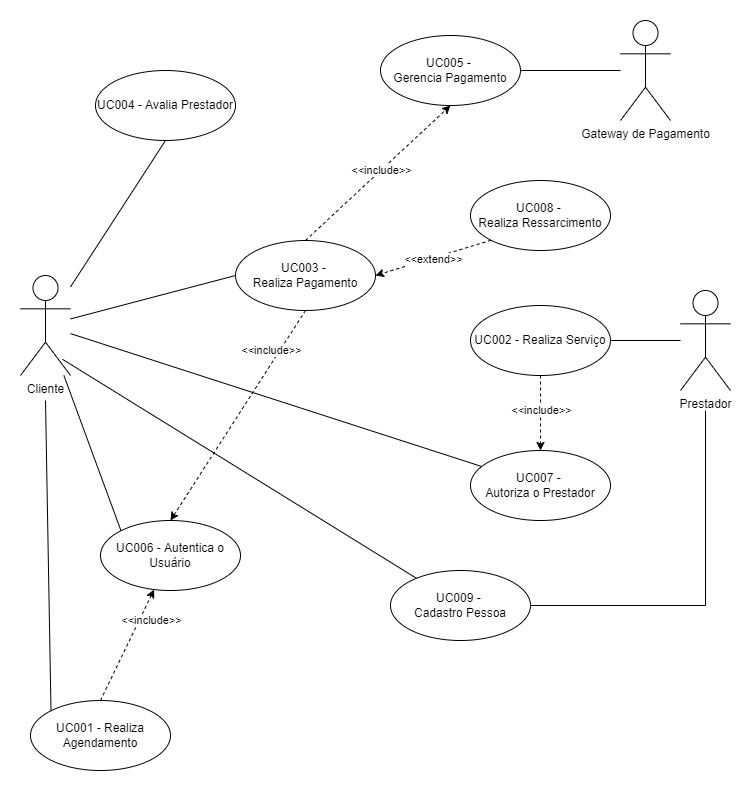

The diagram above was exported from draw.io. Its source (the exported page's mxGraphModel, read from the mxfile embedded in the PNG):
<mxGraphModel dx="1819" dy="1047" grid="1" gridSize="10" guides="1" tooltips="1" connect="1" arrows="1" fold="1" page="1" pageScale="1" pageWidth="827" pageHeight="1169" math="0" shadow="0">
  <root>
    <mxCell id="WIyWlLk6GJQsqaUBKTNV-0" />
    <mxCell id="WIyWlLk6GJQsqaUBKTNV-1" parent="WIyWlLk6GJQsqaUBKTNV-0" />
    <mxCell id="_WP4VvYdHkdJaImbNURn-7" style="edgeStyle=orthogonalEdgeStyle;rounded=0;orthogonalLoop=1;jettySize=auto;html=1;endArrow=none;endFill=0;" parent="WIyWlLk6GJQsqaUBKTNV-1" target="_WP4VvYdHkdJaImbNURn-5" edge="1">
      <mxGeometry relative="1" as="geometry">
        <mxPoint x="755" y="610" as="sourcePoint" />
        <Array as="points">
          <mxPoint x="755" y="805" />
        </Array>
      </mxGeometry>
    </mxCell>
    <mxCell id="XQqoP7wHpd97fPhdx_in-2" value="UC003 - &lt;br&gt;Realiza Pagamento" style="ellipse;whiteSpace=wrap;html=1;" parent="WIyWlLk6GJQsqaUBKTNV-1" vertex="1">
      <mxGeometry x="285" y="440" width="140" height="70" as="geometry" />
    </mxCell>
    <mxCell id="XQqoP7wHpd97fPhdx_in-7" value="UC005 - &lt;br&gt;Gerencia Pagamento" style="ellipse;whiteSpace=wrap;html=1;" parent="WIyWlLk6GJQsqaUBKTNV-1" vertex="1">
      <mxGeometry x="430" y="235" width="140" height="70" as="geometry" />
    </mxCell>
    <mxCell id="XQqoP7wHpd97fPhdx_in-10" value="Gateway de Pagamento" style="shape=umlActor;verticalLabelPosition=bottom;verticalAlign=top;html=1;" parent="WIyWlLk6GJQsqaUBKTNV-1" vertex="1">
      <mxGeometry x="670" y="220" width="50" height="100" as="geometry" />
    </mxCell>
    <mxCell id="N4BywTfgjLXVKUSwRb-L-4" value="" style="endArrow=classic;html=1;rounded=0;strokeColor=#000000;dashed=1;exitX=0.5;exitY=1;exitDx=0;exitDy=0;entryX=0.5;entryY=0;entryDx=0;entryDy=0;" parent="WIyWlLk6GJQsqaUBKTNV-1" source="TcVH24qssYo1S3U5I7M--11" target="TcVH24qssYo1S3U5I7M--27" edge="1">
      <mxGeometry width="50" height="50" relative="1" as="geometry">
        <mxPoint x="490" y="700" as="sourcePoint" />
        <mxPoint x="530" y="680" as="targetPoint" />
      </mxGeometry>
    </mxCell>
    <mxCell id="N4BywTfgjLXVKUSwRb-L-5" value="&amp;lt;&amp;lt;include&amp;gt;&amp;gt;&lt;br&gt;" style="edgeLabel;html=1;align=center;verticalAlign=middle;resizable=0;points=[];" parent="WIyWlLk6GJQsqaUBKTNV-1" connectable="0" vertex="1">
      <mxGeometry x="590.002560227801" y="609.9990454145096" as="geometry" />
    </mxCell>
    <mxCell id="TcVH24qssYo1S3U5I7M--4" value="Cliente" style="shape=umlActor;verticalLabelPosition=bottom;verticalAlign=top;html=1;" parent="WIyWlLk6GJQsqaUBKTNV-1" vertex="1">
      <mxGeometry x="70" y="475" width="50" height="100" as="geometry" />
    </mxCell>
    <mxCell id="TcVH24qssYo1S3U5I7M--8" value="" style="endArrow=none;html=1;rounded=0;exitX=1;exitY=0.5;exitDx=0;exitDy=0;" parent="WIyWlLk6GJQsqaUBKTNV-1" source="XQqoP7wHpd97fPhdx_in-7" target="XQqoP7wHpd97fPhdx_in-10" edge="1">
      <mxGeometry width="50" height="50" relative="1" as="geometry">
        <mxPoint x="440" y="305" as="sourcePoint" />
        <mxPoint x="610" y="270" as="targetPoint" />
      </mxGeometry>
    </mxCell>
    <mxCell id="TcVH24qssYo1S3U5I7M--9" value="" style="endArrow=none;html=1;rounded=0;exitX=0;exitY=0.5;exitDx=0;exitDy=0;" parent="WIyWlLk6GJQsqaUBKTNV-1" source="XQqoP7wHpd97fPhdx_in-2" target="TcVH24qssYo1S3U5I7M--4" edge="1">
      <mxGeometry width="50" height="50" relative="1" as="geometry">
        <mxPoint x="310" y="535" as="sourcePoint" />
        <mxPoint x="110" y="450" as="targetPoint" />
      </mxGeometry>
    </mxCell>
    <mxCell id="TcVH24qssYo1S3U5I7M--11" value="UC002 - Realiza Serviço" style="ellipse;whiteSpace=wrap;html=1;" parent="WIyWlLk6GJQsqaUBKTNV-1" vertex="1">
      <mxGeometry x="520" y="505" width="140" height="70" as="geometry" />
    </mxCell>
    <mxCell id="TcVH24qssYo1S3U5I7M--13" value="" style="endArrow=none;html=1;rounded=0;exitX=1;exitY=0.5;exitDx=0;exitDy=0;" parent="WIyWlLk6GJQsqaUBKTNV-1" source="TcVH24qssYo1S3U5I7M--11" target="TcVH24qssYo1S3U5I7M--10" edge="1">
      <mxGeometry width="50" height="50" relative="1" as="geometry">
        <mxPoint x="370" y="595" as="sourcePoint" />
        <mxPoint x="670" y="620" as="targetPoint" />
      </mxGeometry>
    </mxCell>
    <mxCell id="TcVH24qssYo1S3U5I7M--14" value="UC006 - Autentica o Usuário" style="ellipse;whiteSpace=wrap;html=1;" parent="WIyWlLk6GJQsqaUBKTNV-1" vertex="1">
      <mxGeometry x="150" y="720" width="140" height="70" as="geometry" />
    </mxCell>
    <mxCell id="TcVH24qssYo1S3U5I7M--15" value="" style="endArrow=classic;html=1;rounded=0;strokeColor=#000000;dashed=1;exitX=0.5;exitY=0;exitDx=0;exitDy=0;entryX=0.5;entryY=1;entryDx=0;entryDy=0;" parent="WIyWlLk6GJQsqaUBKTNV-1" source="XQqoP7wHpd97fPhdx_in-2" target="XQqoP7wHpd97fPhdx_in-7" edge="1">
      <mxGeometry width="50" height="50" relative="1" as="geometry">
        <mxPoint x="364.9999999999998" y="695" as="sourcePoint" />
        <mxPoint x="364.9999999999998" y="605" as="targetPoint" />
      </mxGeometry>
    </mxCell>
    <mxCell id="TcVH24qssYo1S3U5I7M--16" value="&amp;lt;&amp;lt;include&amp;gt;&amp;gt;&lt;br&gt;" style="edgeLabel;html=1;align=center;verticalAlign=middle;resizable=0;points=[];" parent="WIyWlLk6GJQsqaUBKTNV-1" connectable="0" vertex="1">
      <mxGeometry x="430.00256022780104" y="369.9990454145096" as="geometry" />
    </mxCell>
    <mxCell id="TcVH24qssYo1S3U5I7M--17" value="" style="endArrow=none;html=1;rounded=0;exitX=0;exitY=0;exitDx=0;exitDy=0;" parent="WIyWlLk6GJQsqaUBKTNV-1" source="TcVH24qssYo1S3U5I7M--14" target="TcVH24qssYo1S3U5I7M--4" edge="1">
      <mxGeometry width="50" height="50" relative="1" as="geometry">
        <mxPoint x="310" y="615" as="sourcePoint" />
        <mxPoint x="360" y="565" as="targetPoint" />
      </mxGeometry>
    </mxCell>
    <mxCell id="TcVH24qssYo1S3U5I7M--19" value="" style="endArrow=classic;html=1;rounded=0;strokeColor=#000000;dashed=1;exitX=0.5;exitY=1;exitDx=0;exitDy=0;entryX=0.5;entryY=0;entryDx=0;entryDy=0;" parent="WIyWlLk6GJQsqaUBKTNV-1" source="XQqoP7wHpd97fPhdx_in-2" target="TcVH24qssYo1S3U5I7M--14" edge="1">
      <mxGeometry width="50" height="50" relative="1" as="geometry">
        <mxPoint x="364.9999999999998" y="635" as="sourcePoint" />
        <mxPoint x="539.9999999999998" y="560" as="targetPoint" />
      </mxGeometry>
    </mxCell>
    <mxCell id="TcVH24qssYo1S3U5I7M--20" value="&amp;lt;&amp;lt;include&amp;gt;&amp;gt;&lt;br&gt;" style="edgeLabel;html=1;align=center;verticalAlign=middle;resizable=0;points=[];" parent="WIyWlLk6GJQsqaUBKTNV-1" connectable="0" vertex="1">
      <mxGeometry x="320.00256022780104" y="549.9990454145096" as="geometry" />
    </mxCell>
    <mxCell id="TcVH24qssYo1S3U5I7M--21" value="UC001 - Realiza Agendamento" style="ellipse;whiteSpace=wrap;html=1;" parent="WIyWlLk6GJQsqaUBKTNV-1" vertex="1">
      <mxGeometry x="80" y="900" width="140" height="70" as="geometry" />
    </mxCell>
    <mxCell id="TcVH24qssYo1S3U5I7M--22" value="" style="endArrow=none;html=1;rounded=0;exitX=0;exitY=0;exitDx=0;exitDy=0;" parent="WIyWlLk6GJQsqaUBKTNV-1" source="TcVH24qssYo1S3U5I7M--21" edge="1">
      <mxGeometry width="50" height="50" relative="1" as="geometry">
        <mxPoint x="310" y="795" as="sourcePoint" />
        <mxPoint x="95" y="600" as="targetPoint" />
      </mxGeometry>
    </mxCell>
    <mxCell id="TcVH24qssYo1S3U5I7M--23" value="" style="endArrow=classic;html=1;rounded=0;strokeColor=#000000;dashed=1;exitX=0.5;exitY=0;exitDx=0;exitDy=0;" parent="WIyWlLk6GJQsqaUBKTNV-1" source="TcVH24qssYo1S3U5I7M--21" target="TcVH24qssYo1S3U5I7M--14" edge="1">
      <mxGeometry width="50" height="50" relative="1" as="geometry">
        <mxPoint x="159.99999999999977" y="740" as="sourcePoint" />
        <mxPoint x="334.9999999999998" y="665" as="targetPoint" />
      </mxGeometry>
    </mxCell>
    <mxCell id="TcVH24qssYo1S3U5I7M--24" value="&amp;lt;&amp;lt;include&amp;gt;&amp;gt;&lt;br&gt;" style="edgeLabel;html=1;align=center;verticalAlign=middle;resizable=0;points=[];" parent="WIyWlLk6GJQsqaUBKTNV-1" connectable="0" vertex="1">
      <mxGeometry x="200.00256022780104" y="819.9990454145096" as="geometry" />
    </mxCell>
    <mxCell id="TcVH24qssYo1S3U5I7M--25" value="UC004 - Avalia Prestador" style="ellipse;whiteSpace=wrap;html=1;" parent="WIyWlLk6GJQsqaUBKTNV-1" vertex="1">
      <mxGeometry x="145" y="270" width="140" height="70" as="geometry" />
    </mxCell>
    <mxCell id="TcVH24qssYo1S3U5I7M--26" value="" style="endArrow=none;html=1;rounded=0;exitX=0.5;exitY=1;exitDx=0;exitDy=0;" parent="WIyWlLk6GJQsqaUBKTNV-1" source="TcVH24qssYo1S3U5I7M--25" target="TcVH24qssYo1S3U5I7M--4" edge="1">
      <mxGeometry width="50" height="50" relative="1" as="geometry">
        <mxPoint x="295.00000000000045" y="460" as="sourcePoint" />
        <mxPoint x="130" y="525.1315789473683" as="targetPoint" />
      </mxGeometry>
    </mxCell>
    <mxCell id="TcVH24qssYo1S3U5I7M--27" value="UC007 - &lt;br&gt;Autoriza o Prestador" style="ellipse;whiteSpace=wrap;html=1;" parent="WIyWlLk6GJQsqaUBKTNV-1" vertex="1">
      <mxGeometry x="520" y="650" width="140" height="70" as="geometry" />
    </mxCell>
    <mxCell id="TcVH24qssYo1S3U5I7M--28" value="" style="endArrow=none;html=1;rounded=0;" parent="WIyWlLk6GJQsqaUBKTNV-1" source="TcVH24qssYo1S3U5I7M--4" target="TcVH24qssYo1S3U5I7M--27" edge="1">
      <mxGeometry width="50" height="50" relative="1" as="geometry">
        <mxPoint x="350" y="620" as="sourcePoint" />
        <mxPoint x="400" y="570" as="targetPoint" />
      </mxGeometry>
    </mxCell>
    <mxCell id="_WP4VvYdHkdJaImbNURn-1" style="rounded=0;orthogonalLoop=1;jettySize=auto;html=1;exitX=0;exitY=1;exitDx=0;exitDy=0;entryX=1;entryY=0.5;entryDx=0;entryDy=0;dashed=1;" parent="WIyWlLk6GJQsqaUBKTNV-1" source="_WP4VvYdHkdJaImbNURn-0" target="XQqoP7wHpd97fPhdx_in-2" edge="1">
      <mxGeometry relative="1" as="geometry" />
    </mxCell>
    <mxCell id="_WP4VvYdHkdJaImbNURn-0" value="UC008 - &lt;br&gt;Realiza Ressarcimento" style="ellipse;whiteSpace=wrap;html=1;" parent="WIyWlLk6GJQsqaUBKTNV-1" vertex="1">
      <mxGeometry x="520" y="380" width="140" height="70" as="geometry" />
    </mxCell>
    <mxCell id="_WP4VvYdHkdJaImbNURn-2" value="&amp;lt;&amp;lt;extend&amp;gt;&amp;gt;" style="edgeLabel;html=1;align=center;verticalAlign=middle;resizable=0;points=[];" parent="WIyWlLk6GJQsqaUBKTNV-1" connectable="0" vertex="1">
      <mxGeometry x="490.00256022780104" y="459.9990454145096" as="geometry">
        <mxPoint x="-8" y="-1" as="offset" />
      </mxGeometry>
    </mxCell>
    <mxCell id="_WP4VvYdHkdJaImbNURn-6" style="edgeStyle=none;rounded=0;orthogonalLoop=1;jettySize=auto;html=1;entryX=0.84;entryY=0.838;entryDx=0;entryDy=0;entryPerimeter=0;endArrow=none;endFill=0;" parent="WIyWlLk6GJQsqaUBKTNV-1" source="_WP4VvYdHkdJaImbNURn-5" target="TcVH24qssYo1S3U5I7M--4" edge="1">
      <mxGeometry relative="1" as="geometry" />
    </mxCell>
    <mxCell id="_WP4VvYdHkdJaImbNURn-5" value="UC009 - &lt;br&gt;Cadastro Pessoa" style="ellipse;whiteSpace=wrap;html=1;" parent="WIyWlLk6GJQsqaUBKTNV-1" vertex="1">
      <mxGeometry x="440" y="770" width="140" height="70" as="geometry" />
    </mxCell>
    <mxCell id="TcVH24qssYo1S3U5I7M--10" value="Prestador" style="shape=umlActor;verticalLabelPosition=bottom;verticalAlign=top;html=1;" parent="WIyWlLk6GJQsqaUBKTNV-1" vertex="1">
      <mxGeometry x="730" y="490" width="50" height="100" as="geometry" />
    </mxCell>
  </root>
</mxGraphModel>